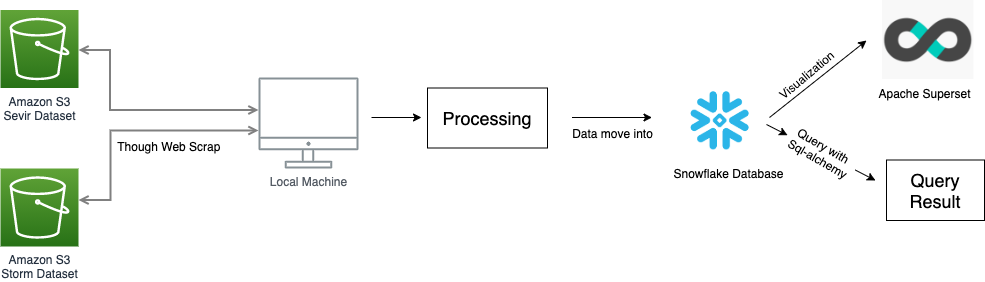

The diagram above was exported from draw.io. Its source (the exported page's mxGraphModel, read from the mxfile embedded in the PNG):
<mxGraphModel dx="1427" dy="712" grid="0" gridSize="10" guides="1" tooltips="1" connect="1" arrows="1" fold="1" page="1" pageScale="1" pageWidth="1169" pageHeight="827" math="0" shadow="0">
  <root>
    <mxCell id="0" />
    <mxCell id="1" parent="0" />
    <mxCell id="UEzPUAAOIrF-is8g5C7q-139" style="edgeStyle=orthogonalEdgeStyle;rounded=0;orthogonalLoop=1;jettySize=auto;html=1;startArrow=open;startFill=0;endArrow=open;endFill=0;strokeWidth=2;strokeColor=#808080;" parent="1" source="UEzPUAAOIrF-is8g5C7q-116" target="UEzPUAAOIrF-is8g5C7q-109" edge="1">
      <mxGeometry relative="1" as="geometry">
        <mxPoint x="159.5" y="251.5" as="sourcePoint" />
        <mxPoint x="322" y="195.52941176470586" as="targetPoint" />
        <Array as="points">
          <mxPoint x="169.5" y="251.5" />
          <mxPoint x="169.5" y="311.5" />
        </Array>
      </mxGeometry>
    </mxCell>
    <mxCell id="UEzPUAAOIrF-is8g5C7q-109" value="Local Machine" style="outlineConnect=0;gradientColor=none;fontColor=#545B64;strokeColor=none;fillColor=#879196;dashed=0;verticalLabelPosition=bottom;verticalAlign=top;align=center;html=1;fontSize=12;fontStyle=0;aspect=fixed;shape=mxgraph.aws4.illustration_desktop;pointerEvents=1;labelBackgroundColor=#ffffff;" parent="1" vertex="1">
      <mxGeometry x="318" y="279" width="100" height="91" as="geometry" />
    </mxCell>
    <mxCell id="UEzPUAAOIrF-is8g5C7q-116" value="Amazon S3&lt;br&gt;Sevir Dataset" style="outlineConnect=0;fontColor=#232F3E;gradientColor=#60A337;gradientDirection=north;fillColor=#277116;strokeColor=#ffffff;dashed=0;verticalLabelPosition=bottom;verticalAlign=top;align=center;html=1;fontSize=12;fontStyle=0;aspect=fixed;shape=mxgraph.aws4.resourceIcon;resIcon=mxgraph.aws4.s3;labelBackgroundColor=#ffffff;" parent="1" vertex="1">
      <mxGeometry x="60.00000000000023" y="211.5" width="78" height="78" as="geometry" />
    </mxCell>
    <mxCell id="4R3dMCfdI2SUmmvFPtJd-1" value="Amazon S3&lt;br&gt;Storm Dataset" style="outlineConnect=0;fontColor=#232F3E;gradientColor=#60A337;gradientDirection=north;fillColor=#277116;strokeColor=#ffffff;dashed=0;verticalLabelPosition=bottom;verticalAlign=top;align=center;html=1;fontSize=12;fontStyle=0;aspect=fixed;shape=mxgraph.aws4.resourceIcon;resIcon=mxgraph.aws4.s3;labelBackgroundColor=#ffffff;" vertex="1" parent="1">
      <mxGeometry x="60.00000000000023" y="370" width="78" height="78" as="geometry" />
    </mxCell>
    <mxCell id="4R3dMCfdI2SUmmvFPtJd-2" style="edgeStyle=orthogonalEdgeStyle;rounded=0;orthogonalLoop=1;jettySize=auto;html=1;startArrow=open;startFill=0;endArrow=open;endFill=0;strokeWidth=2;strokeColor=#808080;" edge="1" parent="1" target="UEzPUAAOIrF-is8g5C7q-109">
      <mxGeometry relative="1" as="geometry">
        <mxPoint x="138.00000000000023" y="401.5" as="sourcePoint" />
        <mxPoint x="300" y="332" as="targetPoint" />
        <Array as="points">
          <mxPoint x="170" y="402" />
          <mxPoint x="170" y="332" />
        </Array>
      </mxGeometry>
    </mxCell>
    <mxCell id="4R3dMCfdI2SUmmvFPtJd-3" value="Though Web Scrap&amp;nbsp;" style="text;html=1;align=center;verticalAlign=middle;resizable=0;points=[];autosize=1;" vertex="1" parent="1">
      <mxGeometry x="170" y="337.5" width="120" height="20" as="geometry" />
    </mxCell>
    <mxCell id="4R3dMCfdI2SUmmvFPtJd-4" value="&lt;font style=&quot;font-size: 18px&quot;&gt;Processing&lt;/font&gt;" style="rounded=0;whiteSpace=wrap;html=1;" vertex="1" parent="1">
      <mxGeometry x="487" y="289.5" width="120" height="60" as="geometry" />
    </mxCell>
    <mxCell id="4R3dMCfdI2SUmmvFPtJd-6" value="" style="endArrow=classic;html=1;" edge="1" parent="1">
      <mxGeometry width="50" height="50" relative="1" as="geometry">
        <mxPoint x="431" y="319" as="sourcePoint" />
        <mxPoint x="481" y="319" as="targetPoint" />
      </mxGeometry>
    </mxCell>
    <mxCell id="4R3dMCfdI2SUmmvFPtJd-7" value="" style="shape=image;verticalLabelPosition=bottom;labelBackgroundColor=#ffffff;verticalAlign=top;aspect=fixed;imageAspect=0;image=data:image/png,(base64 omitted: 3136 chars);" vertex="1" parent="1">
      <mxGeometry x="728" y="274.5" width="103.02" height="95.5" as="geometry" />
    </mxCell>
    <mxCell id="4R3dMCfdI2SUmmvFPtJd-8" value="" style="endArrow=classic;html=1;" edge="1" parent="1">
      <mxGeometry width="50" height="50" relative="1" as="geometry">
        <mxPoint x="631.5" y="319" as="sourcePoint" />
        <mxPoint x="711.5" y="319" as="targetPoint" />
      </mxGeometry>
    </mxCell>
    <mxCell id="4R3dMCfdI2SUmmvFPtJd-9" value="Data move into" style="text;html=1;align=center;verticalAlign=middle;resizable=0;points=[];autosize=1;" vertex="1" parent="1">
      <mxGeometry x="626" y="326" width="91" height="18" as="geometry" />
    </mxCell>
    <mxCell id="4R3dMCfdI2SUmmvFPtJd-10" value="Snowflake Database" style="text;html=1;align=center;verticalAlign=middle;resizable=0;points=[];autosize=1;" vertex="1" parent="1">
      <mxGeometry x="728" y="366" width="120" height="18" as="geometry" />
    </mxCell>
    <mxCell id="4R3dMCfdI2SUmmvFPtJd-15" value="" style="endArrow=classic;html=1;" edge="1" parent="1">
      <mxGeometry width="50" height="50" relative="1" as="geometry">
        <mxPoint x="829" y="319" as="sourcePoint" />
        <mxPoint x="926" y="242" as="targetPoint" />
      </mxGeometry>
    </mxCell>
    <mxCell id="4R3dMCfdI2SUmmvFPtJd-25" value="" style="shape=image;verticalLabelPosition=bottom;labelBackgroundColor=#ffffff;verticalAlign=top;aspect=fixed;imageAspect=0;image=data:image/png,(base64 omitted: 16168 chars);" vertex="1" parent="1">
      <mxGeometry x="941" y="202" width="97.32" height="80.66" as="geometry" />
    </mxCell>
    <mxCell id="4R3dMCfdI2SUmmvFPtJd-26" value="Apache Superset" style="text;html=1;align=center;verticalAlign=middle;resizable=0;points=[];autosize=1;" vertex="1" parent="1">
      <mxGeometry x="933" y="286" width="102" height="18" as="geometry" />
    </mxCell>
    <mxCell id="4R3dMCfdI2SUmmvFPtJd-27" value="Visualization" style="text;html=1;align=center;verticalAlign=middle;resizable=0;points=[];autosize=1;rotation=-40;" vertex="1" parent="1">
      <mxGeometry x="827" y="268" width="77" height="18" as="geometry" />
    </mxCell>
    <mxCell id="4R3dMCfdI2SUmmvFPtJd-29" value="" style="endArrow=classic;html=1;" edge="1" parent="1" source="4R3dMCfdI2SUmmvFPtJd-30">
      <mxGeometry width="50" height="50" relative="1" as="geometry">
        <mxPoint x="826" y="326" as="sourcePoint" />
        <mxPoint x="935" y="382" as="targetPoint" />
      </mxGeometry>
    </mxCell>
    <mxCell id="4R3dMCfdI2SUmmvFPtJd-30" value="Query with &lt;br&gt;Sql-alchemy" style="text;html=1;align=center;verticalAlign=middle;resizable=0;points=[];autosize=1;rotation=30;" vertex="1" parent="1">
      <mxGeometry x="843" y="338" width="76" height="32" as="geometry" />
    </mxCell>
    <mxCell id="4R3dMCfdI2SUmmvFPtJd-31" value="" style="endArrow=classic;html=1;" edge="1" parent="1" target="4R3dMCfdI2SUmmvFPtJd-30">
      <mxGeometry width="50" height="50" relative="1" as="geometry">
        <mxPoint x="826" y="326" as="sourcePoint" />
        <mxPoint x="935" y="382" as="targetPoint" />
      </mxGeometry>
    </mxCell>
    <mxCell id="4R3dMCfdI2SUmmvFPtJd-33" value="&lt;font style=&quot;font-size: 18px&quot;&gt;Query Result&lt;/font&gt;" style="rounded=0;whiteSpace=wrap;html=1;" vertex="1" parent="1">
      <mxGeometry x="946" y="361.5" width="98" height="60.5" as="geometry" />
    </mxCell>
  </root>
</mxGraphModel>